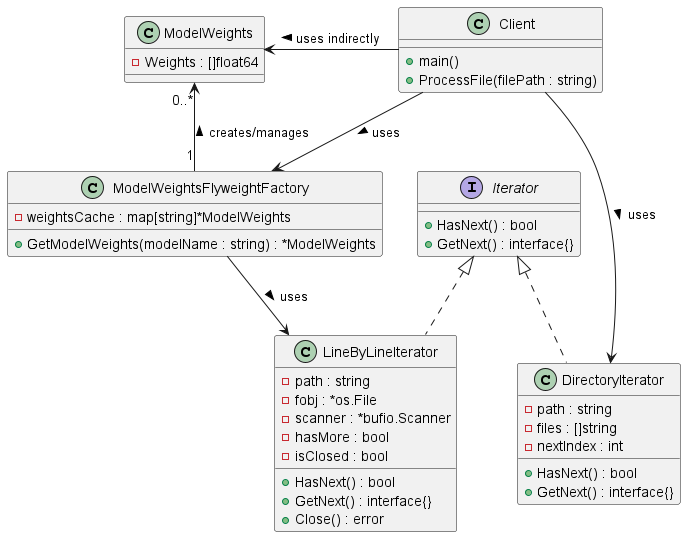

The diagram above was rendered by PlantUML. Its source (embedded in the PNG):
@startuml

' Define the Iterator Interface
interface Iterator {
    +HasNext() : bool
    +GetNext() : interface{}
}

' Define the Directory Iterator
class DirectoryIterator {
    -path : string
    -files : []string
    -nextIndex : int
    +HasNext() : bool
    +GetNext() : interface{}
}

' Define the Line By Line Iterator
class LineByLineIterator {
    -path : string
    -fobj : *os.File
    -scanner : *bufio.Scanner
    -hasMore : bool
    -isClosed : bool
    +HasNext() : bool
    +GetNext() : interface{}
    +Close() : error
}

' Define the Flyweight Factory
class ModelWeightsFlyweightFactory {
    -weightsCache : map[string]*ModelWeights
    +GetModelWeights(modelName : string) : *ModelWeights
}

' Define the Flyweight
class ModelWeights {
    -Weights : []float64
}

' Define the Client
class Client {
    +main()
    +ProcessFile(filePath : string)
}

' Relationships
Iterator <|.. DirectoryIterator
Iterator <|.. LineByLineIterator
ModelWeightsFlyweightFactory "1" -right-> "0..*" ModelWeights : creates/manages >
ModelWeightsFlyweightFactory -down-> LineByLineIterator : uses >
Client -right-> DirectoryIterator : uses >
Client -down-> ModelWeightsFlyweightFactory : uses >
Client -left-> ModelWeights : uses indirectly >

@enduml